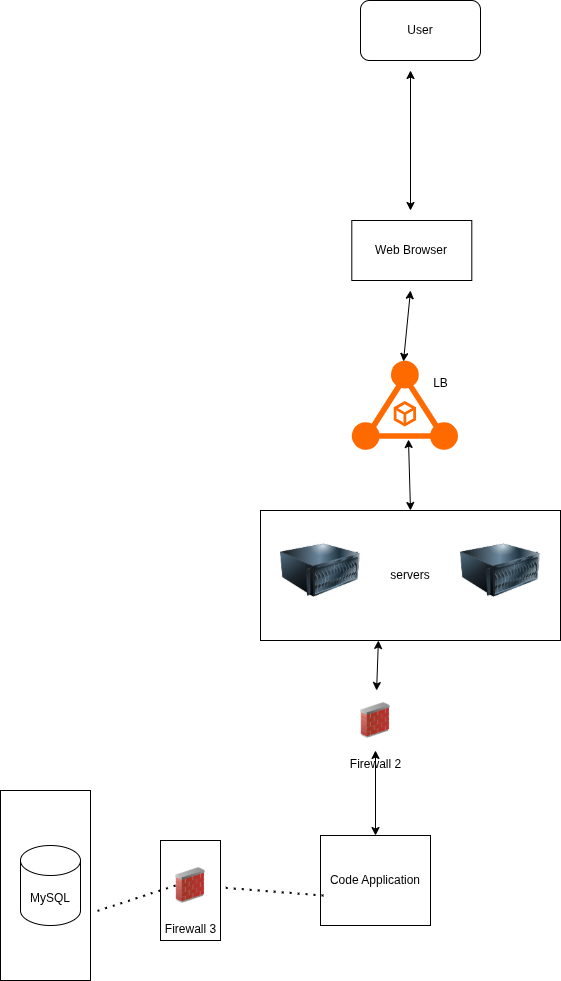

The diagram above was exported from draw.io. Its source (the exported page's mxGraphModel, read from the mxfile embedded in the PNG):
<mxGraphModel dx="806" dy="447" grid="1" gridSize="10" guides="1" tooltips="1" connect="1" arrows="1" fold="1" page="1" pageScale="1" pageWidth="850" pageHeight="1100" math="0" shadow="0">
  <root>
    <mxCell id="0" />
    <mxCell id="1" parent="0" />
    <mxCell id="bmIw59YoOzlVAw0w1VH--3" value="Text" style="text;strokeColor=default;align=center;fillColor=none;html=1;verticalAlign=middle;whiteSpace=wrap;rounded=0;" parent="1" vertex="1">
      <mxGeometry x="40" y="880" width="90" height="190" as="geometry" />
    </mxCell>
    <mxCell id="bmIw59YoOzlVAw0w1VH--4" value="MySQL" style="shape=cylinder3;whiteSpace=wrap;html=1;boundedLbl=1;backgroundOutline=1;size=15;" parent="1" vertex="1">
      <mxGeometry x="60" y="935" width="60" height="80" as="geometry" />
    </mxCell>
    <mxCell id="B7UNzKqnV54Bl89IB5qN-3" value="" style="text;strokeColor=default;align=center;fillColor=none;html=1;verticalAlign=middle;whiteSpace=wrap;rounded=0;" vertex="1" parent="1">
      <mxGeometry x="200" y="930" width="60" height="100" as="geometry" />
    </mxCell>
    <mxCell id="B7UNzKqnV54Bl89IB5qN-5" value="Firewall 3" style="image;html=1;image=img/lib/clip_art/networking/Firewall_02_128x128.png" vertex="1" parent="1">
      <mxGeometry x="215" y="945" width="30" height="60" as="geometry" />
    </mxCell>
    <mxCell id="B7UNzKqnV54Bl89IB5qN-8" value="" style="endArrow=none;dashed=1;html=1;dashPattern=1 3;strokeWidth=2;rounded=0;entryX=1.056;entryY=0.637;entryDx=0;entryDy=0;entryPerimeter=0;exitX=0;exitY=0.5;exitDx=0;exitDy=0;" edge="1" parent="1" source="B7UNzKqnV54Bl89IB5qN-5" target="bmIw59YoOzlVAw0w1VH--3">
      <mxGeometry width="50" height="50" relative="1" as="geometry">
        <mxPoint x="390" y="980" as="sourcePoint" />
        <mxPoint x="440" y="930" as="targetPoint" />
      </mxGeometry>
    </mxCell>
    <mxCell id="B7UNzKqnV54Bl89IB5qN-10" value="Code Application" style="rounded=0;whiteSpace=wrap;html=1;" vertex="1" parent="1">
      <mxGeometry x="360" y="925" width="110" height="90" as="geometry" />
    </mxCell>
    <mxCell id="B7UNzKqnV54Bl89IB5qN-14" value="" style="endArrow=none;dashed=1;html=1;dashPattern=1 3;strokeWidth=2;rounded=0;entryX=1.033;entryY=0.471;entryDx=0;entryDy=0;entryPerimeter=0;exitX=0.027;exitY=0.667;exitDx=0;exitDy=0;exitPerimeter=0;" edge="1" parent="1" source="B7UNzKqnV54Bl89IB5qN-10" target="B7UNzKqnV54Bl89IB5qN-3">
      <mxGeometry width="50" height="50" relative="1" as="geometry">
        <mxPoint x="350" y="980" as="sourcePoint" />
        <mxPoint x="440" y="930" as="targetPoint" />
      </mxGeometry>
    </mxCell>
    <mxCell id="B7UNzKqnV54Bl89IB5qN-15" value="Firewall 2" style="image;html=1;image=img/lib/clip_art/networking/Firewall_02_128x128.png" vertex="1" parent="1">
      <mxGeometry x="400" y="780" width="30" height="60" as="geometry" />
    </mxCell>
    <mxCell id="B7UNzKqnV54Bl89IB5qN-20" value="" style="endArrow=classic;startArrow=classic;html=1;rounded=0;exitX=0.5;exitY=0;exitDx=0;exitDy=0;" edge="1" parent="1" source="B7UNzKqnV54Bl89IB5qN-10" target="B7UNzKqnV54Bl89IB5qN-15">
      <mxGeometry width="50" height="50" relative="1" as="geometry">
        <mxPoint x="420" y="920" as="sourcePoint" />
        <mxPoint x="440" y="810" as="targetPoint" />
      </mxGeometry>
    </mxCell>
    <mxCell id="B7UNzKqnV54Bl89IB5qN-22" value="servers" style="text;strokeColor=default;align=center;fillColor=none;html=1;verticalAlign=middle;whiteSpace=wrap;rounded=0;" vertex="1" parent="1">
      <mxGeometry x="300" y="600" width="300" height="130" as="geometry" />
    </mxCell>
    <mxCell id="B7UNzKqnV54Bl89IB5qN-23" value="" style="image;html=1;image=img/lib/clip_art/computers/Server_128x128.png" vertex="1" parent="1">
      <mxGeometry x="320" y="620" width="80" height="80" as="geometry" />
    </mxCell>
    <mxCell id="B7UNzKqnV54Bl89IB5qN-24" value="" style="image;html=1;image=img/lib/clip_art/computers/Server_128x128.png" vertex="1" parent="1">
      <mxGeometry x="500" y="620" width="80" height="80" as="geometry" />
    </mxCell>
    <mxCell id="B7UNzKqnV54Bl89IB5qN-25" value="" style="endArrow=classic;startArrow=classic;html=1;rounded=0;entryX=0.393;entryY=1;entryDx=0;entryDy=0;entryPerimeter=0;" edge="1" parent="1" source="B7UNzKqnV54Bl89IB5qN-15" target="B7UNzKqnV54Bl89IB5qN-22">
      <mxGeometry width="50" height="50" relative="1" as="geometry">
        <mxPoint x="390" y="740" as="sourcePoint" />
        <mxPoint x="410" y="740" as="targetPoint" />
      </mxGeometry>
    </mxCell>
    <mxCell id="B7UNzKqnV54Bl89IB5qN-26" value="" style="points=[];aspect=fixed;html=1;align=center;shadow=0;dashed=0;fillColor=#FF6A00;strokeColor=none;shape=mxgraph.alibaba_cloud.alb_application_load_balancer_01;" vertex="1" parent="1">
      <mxGeometry x="391.3" y="450" width="106.12" height="90" as="geometry" />
    </mxCell>
    <mxCell id="B7UNzKqnV54Bl89IB5qN-27" value="LB" style="text;html=1;align=center;verticalAlign=middle;resizable=0;points=[];autosize=1;strokeColor=none;fillColor=none;" vertex="1" parent="1">
      <mxGeometry x="460" y="458" width="40" height="30" as="geometry" />
    </mxCell>
    <mxCell id="B7UNzKqnV54Bl89IB5qN-28" value="" style="endArrow=classic;startArrow=classic;html=1;rounded=0;entryX=0.534;entryY=0.878;entryDx=0;entryDy=0;entryPerimeter=0;exitX=0.5;exitY=0;exitDx=0;exitDy=0;" edge="1" parent="1" source="B7UNzKqnV54Bl89IB5qN-22" target="B7UNzKqnV54Bl89IB5qN-26">
      <mxGeometry width="50" height="50" relative="1" as="geometry">
        <mxPoint x="390" y="620" as="sourcePoint" />
        <mxPoint x="440" y="570" as="targetPoint" />
      </mxGeometry>
    </mxCell>
    <mxCell id="B7UNzKqnV54Bl89IB5qN-29" value="Web Browser" style="rounded=0;whiteSpace=wrap;html=1;" vertex="1" parent="1">
      <mxGeometry x="391.3" y="310" width="120" height="60" as="geometry" />
    </mxCell>
    <mxCell id="B7UNzKqnV54Bl89IB5qN-30" value="" style="endArrow=classic;startArrow=classic;html=1;rounded=0;exitX=0.487;exitY=0.011;exitDx=0;exitDy=0;exitPerimeter=0;" edge="1" parent="1" source="B7UNzKqnV54Bl89IB5qN-26">
      <mxGeometry width="50" height="50" relative="1" as="geometry">
        <mxPoint x="450" y="430" as="sourcePoint" />
        <mxPoint x="450" y="380" as="targetPoint" />
      </mxGeometry>
    </mxCell>
    <mxCell id="B7UNzKqnV54Bl89IB5qN-31" value="User" style="rounded=1;whiteSpace=wrap;html=1;" vertex="1" parent="1">
      <mxGeometry x="400" y="90" width="120" height="60" as="geometry" />
    </mxCell>
    <mxCell id="B7UNzKqnV54Bl89IB5qN-32" value="" style="endArrow=classic;startArrow=classic;html=1;rounded=0;" edge="1" parent="1">
      <mxGeometry width="50" height="50" relative="1" as="geometry">
        <mxPoint x="450" y="300" as="sourcePoint" />
        <mxPoint x="450" y="160" as="targetPoint" />
      </mxGeometry>
    </mxCell>
  </root>
</mxGraphModel>